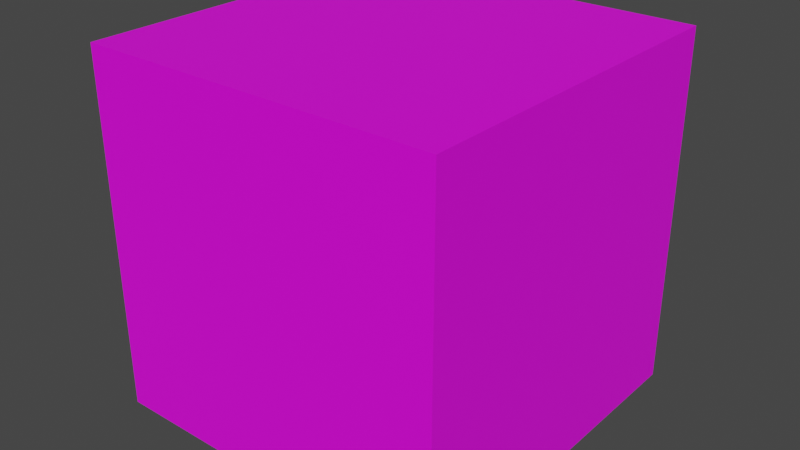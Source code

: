 # Source: SpiningBox.blend  (saved by Blender 2.80.75; exported with 4.5.12 LTS)
import bpy
from mathutils import Matrix  # noqa: F401  (used for matrix-valued properties, if any)

bpy.ops.wm.read_factory_settings(use_empty=True)
scene = bpy.context.scene
scene.name = 'Scene'

# ---- collections
col_collection = bpy.data.collections.new('Collection'); scene.collection.children.link(col_collection)

# ---- images (referenced by path relative to the original .blend; pixels are not part of the script)
import os
ASSET_DIR = os.environ.get("B2B_ASSET_DIR", "")  # directory of the original .blend (textures are referenced by path, not embedded)
HERE = os.path.dirname(os.path.abspath(__file__))  # packed textures are extracted next to this script under _unpacked/

def load_image(name, relpath, width, height, colorspace="sRGB"):
    """Load a texture the original file referenced (path relative to the .blend, or extracted next to this script)."""
    p = next((c for c in (os.path.join(HERE, relpath), os.path.join(ASSET_DIR, relpath)) if relpath and os.path.exists(c)), "")
    if p:
        img = bpy.data.images.load(p, check_existing=True)
        img.name = name
    else:  # same state as the original file: an image datablock whose file is absent (Cycles renders it pink)
        img = bpy.data.images.new(name, width, height)
        img.source = "FILE"
        img.filepath = "//" + (relpath or name)
    img.colorspace_settings.name = colorspace
    return img
img_spiningbox_tex_png = load_image('SpiningBox_tex.png', 'SpiningBox_tex.png', 1024, 1024, 'sRGB')

# ---- materials (node trees are filled in below, after node groups)
mat_material_002 = bpy.data.materials.new('Material.002')

# ---- material node trees
mat_material_002.use_nodes = True; mat_material_002.node_tree.nodes.clear()
_N = mat_material_002.node_tree.nodes; _L = mat_material_002.node_tree.links
n0 = _N.new('ShaderNodeOutputMaterial'); n0.name = 'Material Output'; n0.location = (300, 300)
n1 = _N.new('ShaderNodeBsdfPrincipled'); n1.name = 'Principled BSDF'; n1.location = (10, 300)
n1.distribution = 'GGX'
n1.subsurface_method = 'BURLEY'
n1.inputs[3].default_value = 1.45
n1.inputs[27].default_value = (0.0, 0.0, 0.0, 1.0)
n1.inputs[28].default_value = 1.0
n2 = _N.new('ShaderNodeTexImage'); n2.name = 'Image Texture'; n2.location = (-280, 275)
n2.image = img_spiningbox_tex_png
_L.new(n1.outputs[0], n0.inputs[0])
_L.new(n2.outputs[0], n1.inputs[0])
n0.is_active_output = True

# ---- world
world_world = bpy.data.worlds.new('World'); scene.world = world_world
world_world.use_nodes = True; world_world.node_tree.nodes.clear()
_N = world_world.node_tree.nodes; _L = world_world.node_tree.links
n0 = _N.new('ShaderNodeOutputWorld'); n0.name = 'World Output'; n0.location = (300, 300)
n1 = _N.new('ShaderNodeBackground'); n1.name = 'Background'; n1.location = (10, 300)
n1.inputs[0].default_value = (0.05088, 0.05088, 0.05088, 1.0)
_L.new(n1.outputs[0], n0.inputs[0])
n0.is_active_output = True
world_world.color = (0.05088, 0.05088, 0.05088)
world_world.use_sun_shadow = False
world_world.sun_shadow_jitter_overblur = 0.0

# ---- meshes
me_cube_001 = bpy.data.meshes.new('Cube.001')
me_cube_001.from_pydata([(-1.0, -1.0, -1.0), (-1.0, -1.0, 1.0), (-1.0, 1.0, -1.0), (-1.0, 1.0, 1.0), (1.0, -1.0, -1.0), (1.0, -1.0, 1.0), (1.0, 1.0, -1.0), (1.0, 1.0, 1.0)], [], [(0, 1, 3, 2), (2, 3, 7, 6), (6, 7, 5, 4), (4, 5, 1, 0), (2, 6, 4, 0), (7, 3, 1, 5)])
_uv = me_cube_001.uv_layers.new(name='UVMap')
_uv.uv.foreach_set('vector', [0.375, 0.0, 0.625, 0.0, 0.625, 0.25, 0.375, 0.25, 0.375, 0.25, 0.625, 0.25, 0.625, 0.5, 0.375, 0.5, 0.375, 0.5, 0.625, 0.5, 0.625, 0.75, 0.375, 0.75, 0.375, 0.75, 0.625, 0.75, 0.625, 1.0, 0.375, 1.0, 0.125, 0.5, 0.375, 0.5, 0.375, 0.75, 0.125, 0.75, 0.625, 0.5, 0.875, 0.5, 0.875, 0.75, 0.625, 0.75])
me_cube_001.materials.append(mat_material_002)
me_cube_001.use_remesh_preserve_volume = False
me_cube_001.use_remesh_preserve_attributes = False
me_cube_001.use_mirror_vertex_groups = False
me_cube_001.update()
arm_armature = bpy.data.armatures.new('Armature')  # bones are not reproduced

# ---- objects
ob_cube = bpy.data.objects.new('Cube', me_cube_001)
ob_armature = bpy.data.objects.new('Armature', arm_armature)

# ---- transforms, parenting, visibility, modifiers, constraints
ob_cube.parent = ob_armature
ob_cube.location = (0.0, 0.0, 1.0)
ob_cube.lineart.crease_threshold = 0.0
_vg = ob_cube.vertex_groups.new(name='Bone')
_vg.add([0, 1, 2, 3, 4, 5, 6, 7], 1.0, 'REPLACE')
_m = ob_cube.modifiers.new('Armature', 'ARMATURE')
_m.object = ob_armature
ob_armature.location = (0.0, 0.0, 0.0)
ob_armature.lineart.crease_threshold = 0.0

# ---- collection membership
col_collection.objects.link(ob_cube)
col_collection.objects.link(ob_armature)

# ---- scene / render settings (as saved in the file)
scene.frame_start = 1; scene.frame_end = 72; scene.frame_set(1)
scene.render.engine = 'CYCLES'
scene.cycles.use_denoising = False
scene.cycles.samples = 128
scene.cycles.sampling_pattern = 'TABULATED_SOBOL'
scene.cycles.use_adaptive_sampling = False
scene.cycles.use_light_tree = False
scene.view_settings.view_transform = 'Filmic'
bpy.context.view_layer.update()

# ---- added for rendering (the .blend has no active camera and no usable light): camera, sun
cam_auto = bpy.data.cameras.new('AutoCamera')
cam_auto.lens = 50.0
cam_auto.sensor_width = 36.0
cam_auto.clip_end = 1000.0
ob_auto_camera = bpy.data.objects.new('AutoCamera', cam_auto)
scene.collection.objects.link(ob_auto_camera)
ob_auto_camera.location = (3.20507, -3.84609, 3.56406)
ob_auto_camera.rotation_euler = (1.09748, -7.21219e-08, 0.694738)
scene.camera = ob_auto_camera
light_auto_sun = bpy.data.lights.new('AutoSun', 'SUN')
light_auto_sun.energy = 3.0
light_auto_sun.angle = 0.0523599
ob_auto_sun = bpy.data.objects.new('AutoSun', light_auto_sun)
scene.collection.objects.link(ob_auto_sun)
ob_auto_sun.rotation_euler = (0.872665, 0.174533, 0.523599)
bpy.context.view_layer.update()
